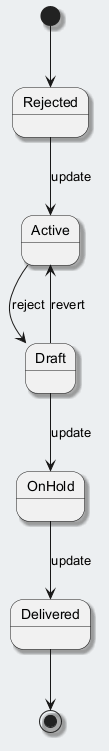

The diagram above was rendered by PlantUML. Its source (embedded in the PNG):
@startuml
skinparam backgroundColor #ECEFF1
skinparam classBackgroundColor #FFFFFF
skinparam classBorderColor #455A64
skinparam shadowing true
[*] --> Rejected
Rejected --> Active : update
Active --> Draft : reject
Draft --> OnHold : update
OnHold --> Delivered : update
Draft --> Active : revert
Delivered --> [*]
@enduml